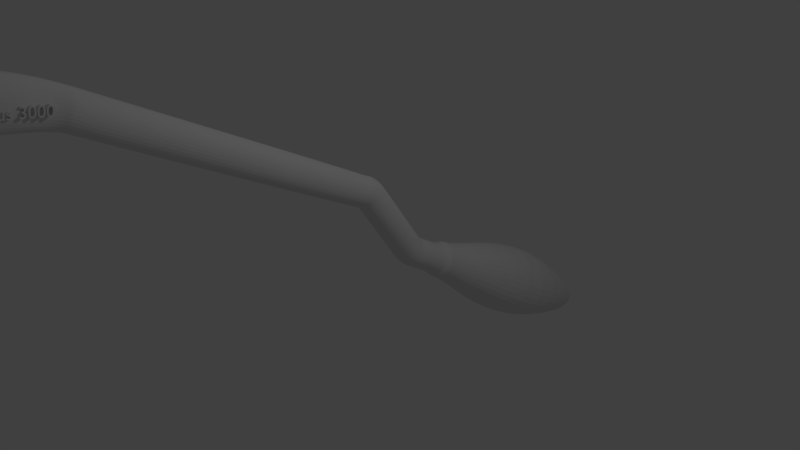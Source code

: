 # Source: Nimbus3000.blend  (saved by Blender 2.78.0; exported with 4.5.12 LTS)
import bpy
from mathutils import Matrix  # noqa: F401  (used for matrix-valued properties, if any)

bpy.ops.wm.read_factory_settings(use_empty=True)
scene = bpy.context.scene
scene.name = 'Scene'

# ---- collections
col_collection_1 = bpy.data.collections.new('Collection 1'); scene.collection.children.link(col_collection_1)

# ---- materials (node trees are filled in below, after node groups)
mat_material = bpy.data.materials.new('Material')
mat_material.alpha_threshold = 0.0
mat_material.use_transparent_shadow = False
mat_material.roughness = 0.5
mat_material.line_color = (0.0, 0.0, 0.0, 1.0)

# ---- material node trees

# ---- world
world_world = bpy.data.worlds.new('World'); scene.world = world_world
world_world.color = (0.05088, 0.05088, 0.05088)
world_world.use_sun_shadow = False
world_world.sun_shadow_jitter_overblur = 0.0
world_world.cycles.sampling_method = 'MANUAL'

# ---- cameras
cam_camera = bpy.data.cameras.new('Camera')
cam_camera.clip_end = 100.0
cam_camera.lens = 35.0
cam_camera.sensor_width = 32.0
cam_camera.sensor_height = 18.0
cam_camera.ortho_scale = 7.314
cam_camera.dof.focus_distance = 0.0
cam_camera.dof.aperture_fstop = 128.0

# ---- lights
light_lamp = bpy.data.lights.new('Lamp', 'POINT')
light_lamp.transmission_factor = 0.0
light_lamp.cutoff_distance = 30.0
light_lamp.energy = 100.0
light_lamp.shadow_buffer_clip_start = 1.001
light_lamp.shadow_soft_size = 0.1
light_lamp.shadow_maximum_resolution = 0.006
light_lamp.use_absolute_resolution = True

# ---- meshes
me_cube = bpy.data.meshes.new('Cube')
me_cube.from_pydata([(0.1475, -0.178, 0.7837), (0.1356, -1.092, 1.262), (-0.1371, -1.091, 1.259), (-0.1484, -0.1761, 0.7818), (0.1475, -0.06839, 1.057), (0.1356, -0.9446, 1.529), (-0.1371, -0.945, 1.533), (-0.1458, -0.07011, 1.051), (-0.006401, -0.207, 0.7036), (-0.006262, -1.134, 1.191), (-0.006401, -0.03746, 1.139), (-0.006262, -0.9003, 1.62), (0.1918, -0.1222, 0.9129), (0.1764, -1.02, 1.397), (-0.1896, -1.02, 1.397), (-0.2054, -0.1222, 0.9129), (0.1476, -0.1555, 0.7793), (0.1363, -3.63, 2.643), (0.1475, -0.178, 0.7837), (-0.1484, -0.1761, 0.7818), (0.1475, -0.06839, 1.057), (-0.1458, -0.07011, 1.051), (-0.006401, -0.207, 0.7036), (-0.006401, -0.03746, 1.139), (0.1918, -0.1222, 0.9129), (-0.2054, -0.1222, 0.9129), (0.1477, -0.1356, 0.7673), (-0.1483, -0.154, 0.777), (0.1476, 0.01201, 1.022), (-0.1457, 0.009052, 1.017), (-0.006296, -0.2015, 0.7076), (-0.006296, 0.06024, 1.095), (0.1919, -0.07242, 0.8929), (-0.2053, -0.07242, 0.8929), (0.1478, -0.1048, 0.7436), (-0.1482, -0.1344, 0.7648), (0.1477, 0.05901, 0.9887), (-0.1456, 0.05546, 0.9838), (-0.00622, -0.1896, 0.7015), (-0.00622, 0.1154, 1.055), (0.192, -0.03985, 0.8705), (-0.2052, -0.03985, 0.8705), (0.1479, -0.07732, 0.7124), (-0.1481, -0.104, 0.7409), (0.1478, 0.1226, 0.9312), (-0.1455, 0.1183, 0.9269), (-0.006102, -0.1686, 0.6872), (-0.006102, 0.1888, 0.988), (0.1921, 0.00614, 0.8302), (-0.2051, 0.006141, 0.8302), (0.1769, 0.5294, -0.1935), (-0.148, -0.07684, 0.7097), (0.1479, 0.1686, 0.8749), (-0.1454, 0.1639, 0.8711), (-0.005994, -0.1468, 0.6631), (-0.005994, 0.2405, 0.9244), (0.1922, 0.04215, 0.7868), (-0.205, 0.04215, 0.7868), (0.177, 0.5768, -0.2615), (-0.171, 0.5299, -0.1962), (0.1769, 0.7753, -0.03105), (-0.1679, 0.7706, -0.03485), (-0.004067, 0.46, -0.2429), (-0.004067, 0.8472, 0.01841), (0.229, 0.6489, -0.1192), (-0.238, 0.6489, -0.1192), (0.1772, 0.6513, -0.3376), (-0.1709, 0.5778, -0.2641), (0.177, 0.7922, -0.0603), (-0.1678, 0.7882, -0.06483), (-0.003935, 0.5166, -0.3217), (-0.003935, 0.8549, 0.0004549), (0.2291, 0.6822, -0.1682), (-0.2379, 0.6822, -0.1682), (0.1773, 0.7121, -0.3822), (-0.1707, 0.6527, -0.34), (0.1772, 0.828, -0.1017), (-0.1676, 0.8248, -0.1069), (-0.003753, 0.6026, -0.4075), (-0.003753, 0.879, -0.0309), (0.2293, 0.7387, -0.2273), (-0.2377, 0.7387, -0.2273), (0.1784, 1.139, -0.6493), (-0.1705, 0.7137, -0.3844), (0.1773, 0.8673, -0.1316), (-0.1675, 0.8646, -0.137), (-0.003612, 0.6697, -0.456), (-0.003612, 0.9118, -0.05651), (0.2294, 0.7894, -0.2646), (-0.2375, 0.7894, -0.2646), (0.2239, 1.132, -0.6816), (-0.1695, 1.141, -0.6515), (0.1784, 1.294, -0.3987), (-0.1664, 1.292, -0.4041), (-0.002523, 1.097, -0.7232), (-0.002523, 1.339, -0.3236), (0.2305, 1.216, -0.5317), (-0.2365, 1.216, -0.5317), (0.2242, 1.243, -0.7495), (-0.2129, 1.134, -0.6844), (0.2239, 1.326, -0.3669), (-0.2091, 1.323, -0.3737), (-0.003314, 1.078, -0.7744), (-0.003314, 1.382, -0.2727), (0.2893, 1.229, -0.5339), (-0.2971, 1.229, -0.5339), (0.2395, 1.363, -0.8376), (-0.2127, 1.245, -0.7523), (0.2242, 1.438, -0.4348), (-0.2088, 1.434, -0.4416), (-0.003021, 1.19, -0.8423), (-0.003021, 1.493, -0.3405), (0.2896, 1.34, -0.6018), (-0.2968, 1.34, -0.6018), (0.2645, 1.481, -0.933), (-0.2267, 1.366, -0.8406), (0.2395, 1.571, -0.5016), (-0.2226, 1.568, -0.5089), (-0.00297, 1.307, -0.9366), (-0.00297, 1.631, -0.401), (0.3094, 1.467, -0.6799), (-0.3165, 1.467, -0.6799), (0.2933, 1.588, -1.025), (-0.25, 1.484, -0.9363), (0.2645, 1.711, -0.5624), (-0.2455, 1.707, -0.5704), (-0.003096, 1.419, -1.042), (-0.003096, 1.777, -0.4514), (0.3416, 1.596, -0.7591), (-0.3491, 1.596, -0.7591), (0.5648, 2.713, -1.968), (-0.277, 1.59, -1.029), (0.2933, 1.842, -0.6143), (-0.2719, 1.838, -0.6231), (-0.003321, 1.518, -1.146), (-0.003321, 1.915, -0.4912), (0.3787, 1.714, -0.8323), (-0.3868, 1.714, -0.8323), (-0.531, 2.718, -1.975), (0.5648, 3.202, -1.179), (-0.5213, 3.193, -1.196), (-0.005114, 2.58, -2.201), (-0.005114, 3.342, -0.9422), (0.729, 2.956, -1.598), (-0.7421, 2.956, -1.598), (0.1653, 4.354, -2.585), (-0.1403, 4.356, -2.587), (0.1653, 4.491, -2.365), (-0.1376, 4.488, -2.37), (0.006351, 4.317, -2.65), (0.006351, 4.53, -2.299), (0.211, 4.422, -2.482), (-0.1991, 4.422, -2.482), (0.006351, 4.422, -2.482), (0.1422, -3.598, 2.625), (-0.1433, -3.597, 2.622), (0.1422, -3.451, 2.891), (-0.1433, -3.451, 2.896), (-0.006295, -3.641, 2.553), (-0.006295, -3.407, 2.982), (0.185, -3.527, 2.76), (-0.1983, -3.527, 2.76), (0.09896, -3.755, 2.685), (-0.1376, -3.629, 2.641), (0.1363, -3.51, 2.923), (-0.1376, -3.511, 2.927), (-0.00618, -3.666, 2.568), (-0.00618, -3.475, 3.018), (0.1773, -3.573, 2.785), (-0.1904, -3.573, 2.785), (0.1358, -4.039, 2.749), (-0.1018, -3.754, 2.683), (0.09896, -3.654, 2.994), (-0.1018, -3.655, 2.998), (-0.005438, -3.786, 2.602), (-0.005438, -3.625, 3.098), (0.129, -3.707, 2.841), (-0.1404, -3.707, 2.841), (0.1433, -4.254, 2.786), (-0.137, -4.037, 2.746), (0.1358, -3.949, 3.117), (-0.137, -3.951, 3.122), (-0.006062, -4.067, 2.649), (-0.006063, -3.925, 3.241), (0.1767, -3.998, 2.935), (-0.1895, -3.998, 2.935), (0.1438, -4.501, 2.785), (-0.144, -4.252, 2.784), (0.1433, -4.208, 3.192), (-0.144, -4.21, 3.198), (-0.006159, -4.271, 2.676), (-0.006159, -4.199, 3.328), (0.1863, -4.235, 2.991), (-0.1994, -4.235, 2.991), (0.1108, -4.628, 2.807), (-0.1444, -4.497, 2.782), (0.1438, -4.495, 3.251), (-0.1444, -4.498, 3.257), (-0.006087, -4.507, 2.658), (-0.006087, -4.501, 3.406), (0.1869, -4.502, 3.019), (-0.1999, -4.502, 3.019), (0.1057, -4.742, 2.996), (-0.1127, -4.624, 2.805), (0.1108, -4.67, 3.272), (-0.1127, -4.674, 3.277), (-0.00545, -4.621, 2.68), (-0.00545, -4.692, 3.425), (0.1442, -4.654, 3.04), (-0.1557, -4.654, 3.04), (0.0822, -4.843, 3.109), (-0.1082, -4.74, 2.994), (0.1057, -4.77, 3.301), (-0.1082, -4.773, 3.304), (-0.005552, -4.74, 2.856), (-0.005552, -4.784, 3.402), (0.1242, -4.759, 3.149), (-0.1335, -4.759, 3.149), (-0.09156, -4.842, 3.108), (0.08441, -4.86, 3.298), (-0.08989, -4.862, 3.3), (-0.00572, -4.84, 3.057), (-0.00572, -4.869, 3.36), (0.1124, -4.855, 3.206), (-0.112, -4.853, 3.198), (-0.00572, -4.854, 3.204)], [], [(8, 9, 2, 3), (10, 7, 6, 11), (12, 4, 5, 13), (5, 11, 159, 156), (14, 6, 7, 15), (4, 12, 24, 20), (8, 3, 19, 22), (6, 14, 161, 157), (4, 10, 11, 5), (0, 1, 9, 8), (11, 6, 157, 159), (0, 8, 22, 18), (3, 15, 25, 19), (2, 14, 15, 3), (1, 13, 160, 154), (0, 12, 13, 1), (23, 20, 28, 31), (24, 18, 16, 32), (22, 19, 27, 30), (25, 21, 29, 33), (12, 0, 18, 24), (7, 10, 23, 21), (15, 7, 21, 25), (10, 4, 20, 23), (30, 27, 35, 38), (33, 29, 37, 41), (16, 30, 38, 26), (27, 33, 41, 35), (21, 23, 31, 29), (20, 24, 32, 28), (19, 25, 33, 27), (18, 22, 30, 16), (26, 38, 46, 34), (35, 41, 49, 43), (36, 40, 48, 44), (37, 39, 47, 45), (32, 16, 26, 40), (31, 28, 36, 39), (29, 31, 39, 37), (28, 32, 40, 36), (44, 48, 56, 52), (45, 47, 55, 53), (47, 44, 52, 55), (48, 34, 42, 56), (41, 37, 45, 49), (38, 35, 43, 46), (40, 26, 34, 48), (39, 36, 44, 47), (56, 42, 50, 64), (54, 51, 59, 62), (57, 53, 61, 65), (42, 54, 62, 50), (43, 49, 57, 51), (34, 46, 54, 42), (49, 45, 53, 57), (46, 43, 51, 54), (62, 59, 67, 70), (65, 61, 69, 73), (50, 62, 70, 58), (59, 65, 73, 67), (55, 52, 60, 63), (53, 55, 63, 61), (52, 56, 64, 60), (51, 57, 65, 59), (67, 73, 81, 75), (68, 72, 80, 76), (69, 71, 79, 77), (71, 68, 76, 79), (64, 50, 58, 72), (63, 60, 68, 71), (61, 63, 71, 69), (60, 64, 72, 68), (77, 79, 87, 85), (79, 76, 84, 87), (80, 66, 74, 88), (78, 75, 83, 86), (58, 70, 78, 66), (73, 69, 77, 81), (70, 67, 75, 78), (72, 58, 66, 80), (88, 74, 82, 96), (86, 83, 91, 94), (89, 85, 93, 97), (74, 86, 94, 82), (76, 80, 88, 84), (75, 81, 89, 83), (66, 78, 86, 74), (81, 77, 85, 89), (97, 93, 101, 105), (82, 94, 102, 90), (91, 97, 105, 99), (92, 96, 104, 100), (87, 84, 92, 95), (85, 87, 95, 93), (84, 88, 96, 92), (83, 89, 97, 91), (100, 104, 112, 108), (101, 103, 111, 109), (103, 100, 108, 111), (104, 90, 98, 112), (94, 91, 99, 102), (96, 82, 90, 104), (95, 92, 100, 103), (93, 95, 103, 101), (111, 108, 116, 119), (112, 98, 106, 120), (110, 107, 115, 118), (113, 109, 117, 121), (99, 105, 113, 107), (90, 102, 110, 98), (105, 101, 109, 113), (102, 99, 107, 110), (118, 115, 123, 126), (121, 117, 125, 129), (106, 118, 126, 114), (115, 121, 129, 123), (109, 111, 119, 117), (108, 112, 120, 116), (107, 113, 121, 115), (98, 110, 118, 106), (114, 126, 134, 122), (123, 129, 137, 131), (124, 128, 136, 132), (125, 127, 135, 133), (120, 106, 114, 128), (119, 116, 124, 127), (117, 119, 127, 125), (116, 120, 128, 124), (132, 136, 143, 139), (133, 135, 142, 140), (135, 132, 139, 142), (136, 122, 130, 143), (129, 125, 133, 137), (126, 123, 131, 134), (128, 114, 122, 136), (127, 124, 132, 135), (143, 130, 145, 151), (141, 138, 146, 149), (144, 140, 148, 152), (130, 141, 149, 145), (131, 137, 144, 138), (122, 134, 141, 130), (137, 133, 140, 144), (134, 131, 138, 141), (153, 149, 146, 152), (151, 145, 149, 153), (147, 151, 153, 150), (150, 153, 152, 148), (142, 139, 147, 150), (140, 142, 150, 148), (139, 143, 151, 147), (138, 144, 152, 146), (161, 155, 163, 169), (160, 156, 164, 168), (159, 157, 165, 167), (156, 159, 167, 164), (13, 5, 156, 160), (9, 1, 154, 158), (14, 2, 155, 161), (2, 9, 158, 155), (167, 165, 173, 175), (164, 167, 175, 172), (17, 168, 176, 162), (163, 166, 174, 171), (158, 154, 17, 166), (157, 161, 169, 165), (155, 158, 166, 163), (154, 160, 168, 17), (162, 176, 184, 170), (171, 174, 182, 179), (173, 177, 185, 181), (174, 162, 170, 182), (168, 164, 172, 176), (169, 163, 171, 177), (166, 17, 162, 174), (165, 169, 177, 173), (181, 185, 193, 189), (182, 170, 178, 190), (185, 179, 187, 193), (184, 180, 188, 192), (172, 175, 183, 180), (175, 173, 181, 183), (176, 172, 180, 184), (177, 171, 179, 185), (192, 188, 196, 200), (191, 189, 197, 199), (188, 191, 199, 196), (178, 192, 200, 186), (179, 182, 190, 187), (170, 184, 192, 178), (180, 183, 191, 188), (183, 181, 189, 191), (196, 199, 207, 204), (186, 200, 208, 194), (195, 198, 206, 203), (197, 201, 209, 205), (193, 187, 195, 201), (190, 178, 186, 198), (189, 193, 201, 197), (187, 190, 198, 195), (203, 206, 214, 211), (205, 209, 217, 213), (206, 194, 202, 214), (209, 203, 211, 217), (199, 197, 205, 207), (200, 196, 204, 208), (201, 195, 203, 209), (198, 186, 194, 206), (214, 202, 210, 221), (217, 211, 218, 224), (216, 212, 219, 223), (215, 213, 220, 222), (194, 208, 216, 202), (204, 207, 215, 212), (207, 205, 213, 215), (208, 204, 212, 216), (225, 222, 220, 224), (223, 219, 222, 225), (210, 223, 225, 221), (221, 225, 224, 218), (213, 217, 224, 220), (211, 214, 221, 218), (202, 216, 223, 210), (212, 215, 222, 219)])
me_cube.materials.append(mat_material)
me_cube.use_remesh_preserve_volume = False
me_cube.use_remesh_preserve_attributes = False
me_cube.use_mirror_vertex_groups = False
me_cube.update()

# ---- curves / text
txt_text = bpy.data.curves.new('Text', 'FONT')
txt_text.dimensions = '2D'
txt_text.body = 'Nimbus 3000'
txt_text.use_path_clamp = True
txt_text.bevel_resolution = 0

# ---- objects
ob_text = bpy.data.objects.new('Text', txt_text)
ob_cube = bpy.data.objects.new('Cube', me_cube)
ob_lamp = bpy.data.objects.new('Lamp', light_lamp)
ob_camera = bpy.data.objects.new('Camera', cam_camera)

# ---- transforms, parenting, visibility, modifiers, constraints
ob_text.location = (0.1822, -4.581, 2.942)
ob_text.rotation_euler = (1.571, 0.1645, 1.571)
ob_text.scale = (0.1579, 0.1579, 0.1579)
ob_text.lineart.crease_threshold = 0.0
_m = ob_text.modifiers.new('Solidify', 'SOLIDIFY')
_m.thickness = 0.317
_m.nonmanifold_thickness_mode = 'FIXED'
_m.nonmanifold_merge_threshold = 0.0003
ob_cube.location = (0.0, 0.0, 0.0)
ob_cube.lock_rotations_4d = False
ob_cube.empty_display_type = 'ARROWS'
ob_cube.lineart.crease_threshold = 0.0
_m = ob_cube.modifiers.new('Subsurf', 'SUBSURF')
_m.uv_smooth = 'PRESERVE_CORNERS'
_m.quality = 2
_m.show_only_control_edges = False
ob_lamp.location = (4.076, 1.005, 5.904)
ob_lamp.rotation_euler = (0.6503, 0.05522, 1.866)
ob_lamp.lock_rotations_4d = False
ob_lamp.empty_display_type = 'ARROWS'
ob_lamp.color = (0.0, 0.0, 0.0, 0.0)
ob_lamp.lineart.crease_threshold = 0.0
ob_camera.location = (7.481, -6.508, 5.344)
ob_camera.rotation_euler = (1.109, 0.0, 0.8149)
ob_camera.lock_rotations_4d = False
ob_camera.empty_display_type = 'ARROWS'
ob_camera.color = (0.0, 0.0, 0.0, 0.0)
ob_camera.display_type = 'WIRE'
ob_camera.lineart.crease_threshold = 0.0

# ---- collection membership
col_collection_1.objects.link(ob_text)
col_collection_1.objects.link(ob_cube)
col_collection_1.objects.link(ob_lamp)
col_collection_1.objects.link(ob_camera)

# ---- scene / render settings (as saved in the file)
scene.camera = ob_camera
scene.frame_start = 1; scene.frame_end = 250; scene.frame_set(8)
scene.render.engine = 'BLENDER_EEVEE_NEXT'
scene.render.resolution_percentage = 50
scene.render.dither_intensity = 0.0
scene.cycles.use_denoising = False
scene.cycles.samples = 128
scene.cycles.sampling_pattern = 'TABULATED_SOBOL'
scene.cycles.light_sampling_threshold = 0.0
scene.cycles.use_adaptive_sampling = False
scene.cycles.use_light_tree = False
scene.cycles.blur_glossy = 0.0
scene.cycles.sample_clamp_indirect = 0.0
scene.view_settings.view_transform = 'Standard'
bpy.context.view_layer.update()
